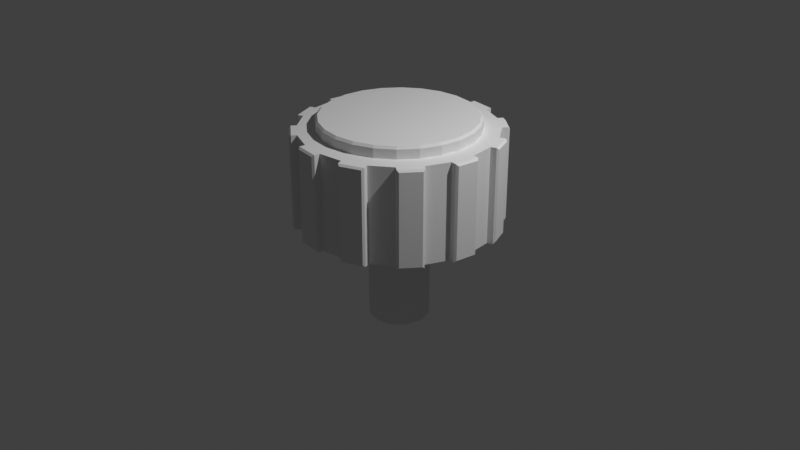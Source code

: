 # Source: 29-_.blend  (saved by Blender 3.1.7; exported with 4.5.12 LTS)
import bpy
from mathutils import Matrix  # noqa: F401  (used for matrix-valued properties, if any)

bpy.ops.wm.read_factory_settings(use_empty=True)
scene = bpy.context.scene
scene.name = 'Scene'

# ---- collections
col_collection = bpy.data.collections.new('Collection'); scene.collection.children.link(col_collection)

# ---- world
world_world = bpy.data.worlds.new('World'); scene.world = world_world
world_world.use_nodes = True; world_world.node_tree.nodes.clear()
_N = world_world.node_tree.nodes; _L = world_world.node_tree.links
n0 = _N.new('ShaderNodeOutputWorld'); n0.name = 'World Output'; n0.location = (300, 300)
n1 = _N.new('ShaderNodeBackground'); n1.name = 'Background'; n1.location = (10, 300)
n1.inputs[0].default_value = (0.05088, 0.05088, 0.05088, 1.0)
_L.new(n1.outputs[0], n0.inputs[0])
n0.is_active_output = True
world_world.color = (0.05088, 0.05088, 0.05088)
world_world.use_sun_shadow = False
world_world.sun_shadow_jitter_overblur = 0.0

# ---- cameras
cam_camera = bpy.data.cameras.new('Camera')
cam_camera.clip_end = 100.0
cam_camera.ortho_scale = 7.314

# ---- lights
light_light = bpy.data.lights.new('Light', 'POINT')
light_light.transmission_factor = 0.0
light_light.energy = 1000.0
light_light.shadow_soft_size = 0.1
light_light.shadow_maximum_resolution = 0.006
light_light.use_absolute_resolution = True

# ---- meshes
me_x = bpy.data.meshes.new('柱体')
me_x.from_pydata([(-8.328e-08, 0.3156, -0.00501), (-1.111e-08, 0.8213, 1.0), (0.08169, 0.3049, -0.00501), (0.2126, 0.7933, 1.0), (0.1578, 0.2734, -0.00501), (0.4107, 0.7113, 1.0), (0.2232, 0.2232, -0.00501), (0.5807, 0.5807, 1.0), (0.2734, 0.1578, -0.00501), (0.7113, 0.4107, 1.0), (0.3049, 0.08169, -0.00501), (0.7933, 0.2126, 1.0), (0.3156, -1.751e-08, -0.00501), (0.8213, -3.991e-08, 1.0), (0.3049, -0.08169, -0.00501), (0.7933, -0.2126, 1.0), (0.2734, -0.1578, -0.00501), (0.7113, -0.4107, 1.0), (0.2232, -0.2232, -0.00501), (0.5807, -0.5807, 1.0), (0.1578, -0.2734, -0.00501), (0.4107, -0.7113, 1.0), (0.08169, -0.3049, -0.00501), (0.2126, -0.7933, 1.0), (-1.1e-07, -0.3156, -0.00501), (-7.571e-08, -0.8213, 1.0), (-0.08169, -0.3049, -0.00501), (-0.2126, -0.7933, 1.0), (-0.1578, -0.2734, -0.00501), (-0.4107, -0.7113, 1.0), (-0.2232, -0.2232, -0.00501), (-0.5807, -0.5807, 1.0), (-0.2734, -0.1578, -0.00501), (-0.7113, -0.4107, 1.0), (-0.3049, -0.08169, -0.00501), (-0.7933, -0.2126, 1.0), (-0.3156, -5.228e-08, -0.00501), (-0.8213, -7.618e-09, 1.0), (-0.3049, 0.08169, -0.00501), (-0.7933, 0.2126, 1.0), (-0.2734, 0.1578, -0.00501), (-0.7113, 0.4107, 1.0), (-0.2232, 0.2232, -0.00501), (-0.5807, 0.5807, 1.0), (-0.1578, 0.2734, -0.00501), (-0.4107, 0.7113, 1.0), (-0.08169, 0.3049, -0.00501), (-0.2126, 0.7933, 1.0), (0.2588, 0.9659, 1.0), (0.0, 1.0, 1.0), (0.5, 0.866, 1.0), (0.7071, 0.7071, 1.0), (0.866, 0.5, 1.0), (0.9659, 0.2588, 1.0), (1.0, -4.371e-08, 1.0), (0.9659, -0.2588, 1.0), (0.866, -0.5, 1.0), (0.7071, -0.7071, 1.0), (0.5, -0.866, 1.0), (0.2588, -0.9659, 1.0), (-8.742e-08, -1.0, 1.0), (-0.2588, -0.9659, 1.0), (-0.5, -0.866, 1.0), (-0.7071, -0.7071, 1.0), (-0.866, -0.5, 1.0), (-0.9659, -0.2588, 1.0), (-1.0, 1.192e-08, 1.0), (-0.9659, 0.2588, 1.0), (-0.866, 0.5, 1.0), (-0.7071, 0.7071, 1.0), (-0.5, 0.866, 1.0), (-0.2588, 0.9659, 1.0), (0.2062, 0.7697, 1.12), (0.2126, 0.7933, 1.096), (-4.306e-09, 0.8213, 1.096), (-6.286e-09, 0.7969, 1.12), (0.3984, 0.6901, 1.12), (0.4107, 0.7113, 1.096), (0.5635, 0.5635, 1.12), (0.5807, 0.5807, 1.096), (0.6901, 0.3984, 1.12), (0.7113, 0.4107, 1.096), (0.7697, 0.2062, 1.12), (0.7933, 0.2126, 1.096), (0.7969, -3.795e-08, 1.12), (0.8213, -3.991e-08, 1.096), (0.7697, -0.2062, 1.12), (0.7933, -0.2126, 1.096), (0.6901, -0.3984, 1.12), (0.7113, -0.4107, 1.096), (0.5635, -0.5635, 1.12), (0.5807, -0.5807, 1.096), (0.3984, -0.6901, 1.12), (0.4107, -0.7113, 1.096), (0.2062, -0.7697, 1.12), (0.2126, -0.7933, 1.096), (-6.333e-08, -0.7969, 1.12), (-6.89e-08, -0.8213, 1.096), (-0.2062, -0.7697, 1.12), (-0.2126, -0.7933, 1.096), (-0.3984, -0.6901, 1.12), (-0.4107, -0.7113, 1.096), (-0.5635, -0.5635, 1.12), (-0.5807, -0.5807, 1.096), (-0.6901, -0.3984, 1.12), (-0.7113, -0.4107, 1.096), (-0.7697, -0.2062, 1.12), (-0.7933, -0.2126, 1.096), (-0.7969, -1.374e-08, 1.12), (-0.8213, -7.618e-09, 1.096), (-0.7697, 0.2062, 1.12), (-0.7933, 0.2126, 1.096), (-0.6901, 0.3984, 1.12), (-0.7113, 0.4107, 1.096), (-0.5635, 0.5635, 1.12), (-0.5807, 0.5807, 1.096), (-0.3984, 0.6901, 1.12), (-0.4107, 0.7113, 1.096), (-0.2062, 0.7697, 1.12), (-0.2126, 0.7933, 1.096), (-4.774e-08, 1.0, -0.00501), (0.2588, 0.9659, -0.00501), (0.5, 0.866, -0.00501), (0.7071, 0.7071, -0.00501), (0.866, 0.5, -0.00501), (0.9659, 0.2588, -0.00501), (1.0, -4.371e-08, -0.00501), (0.9659, -0.2588, -0.00501), (0.866, -0.5, -0.00501), (0.7071, -0.7071, -0.00501), (0.5, -0.866, -0.00501), (0.2588, -0.9659, -0.00501), (-1.352e-07, -1.0, -0.00501), (-0.2588, -0.9659, -0.00501), (-0.5, -0.866, -0.00501), (-0.7071, -0.7071, -0.00501), (-0.866, -0.5, -0.00501), (-0.9659, -0.2588, -0.00501), (-1.0, 1.192e-08, -0.00501), (-0.9659, 0.2588, -0.00501), (-0.866, 0.5, -0.00501), (-0.7071, 0.7071, -0.00501), (-0.5, 0.866, -0.00501), (-0.2588, 0.9659, -0.00501), (-5.283e-08, 0.9152, -0.00501), (0.2369, 0.884, -0.00501), (0.4576, 0.7926, -0.00501), (0.6472, 0.6472, -0.00501), (0.7926, 0.4576, -0.00501), (0.884, 0.2369, -0.00501), (0.9152, -4.18e-08, -0.00501), (0.884, -0.2369, -0.00501), (0.7926, -0.4576, -0.00501), (0.6472, -0.6472, -0.00501), (0.4576, -0.7926, -0.00501), (0.2369, -0.884, -0.00501), (-1.307e-07, -0.9152, -0.00501), (-0.2369, -0.884, -0.00501), (-0.4576, -0.7926, -0.00501), (-0.6472, -0.6472, -0.00501), (-0.7926, -0.4576, -0.00501), (-0.884, -0.2369, -0.00501), (-0.9152, 3.007e-09, -0.00501), (-0.884, 0.2369, -0.00501), (-0.7926, 0.4576, -0.00501), (-0.6472, 0.6472, -0.00501), (-0.4576, 0.7926, -0.00501), (-0.2369, 0.884, -0.00501), (-8.943e-08, 0.3741, -0.00501), (0.09682, 0.3614, -0.00501), (0.1871, 0.324, -0.00501), (0.2645, 0.2645, -0.00501), (0.324, 0.1871, -0.00501), (0.3614, 0.09682, -0.00501), (0.3741, -2.147e-08, -0.00501), (0.3614, -0.09682, -0.00501), (0.324, -0.1871, -0.00501), (0.2645, -0.2645, -0.00501), (0.1871, -0.324, -0.00501), (0.09682, -0.3614, -0.00501), (-9.817e-08, -0.3741, -0.00501), (-0.09682, -0.3614, -0.00501), (-0.1871, -0.324, -0.00501), (-0.2645, -0.2645, -0.00501), (-0.324, -0.1871, -0.00501), (-0.3614, -0.09682, -0.00501), (-0.3741, -5.799e-08, -0.00501), (-0.3614, 0.09682, -0.00501), (-0.324, 0.1871, -0.00501), (-0.2645, 0.2645, -0.00501), (-0.1871, 0.324, -0.00501), (-0.09682, 0.3614, -0.00501), (-7.986e-08, 0.2977, -1.073), (-8.442e-08, 0.3156, -1.055), (0.08169, 0.3049, -1.055), (0.07704, 0.2875, -1.073), (0.1578, 0.2734, -1.055), (0.1488, 0.2578, -1.073), (0.2232, 0.2232, -1.055), (0.2105, 0.2105, -1.073), (0.2734, 0.1578, -1.055), (0.2578, 0.1488, -1.073), (0.3049, 0.08169, -1.055), (0.2875, 0.07704, -1.073), (0.3156, -1.751e-08, -1.055), (0.2977, -1.467e-08, -1.073), (0.3049, -0.08169, -1.055), (0.2875, -0.07704, -1.073), (0.2734, -0.1578, -1.055), (0.2578, -0.1488, -1.073), (0.2232, -0.2232, -1.055), (0.2105, -0.2105, -1.073), (0.1578, -0.2734, -1.055), (0.1488, -0.2578, -1.073), (0.08169, -0.3049, -1.055), (0.07704, -0.2875, -1.073), (-1.112e-07, -0.3156, -1.055), (-1.187e-07, -0.2977, -1.073), (-0.08169, -0.3049, -1.055), (-0.07704, -0.2875, -1.073), (-0.1578, -0.2734, -1.055), (-0.1488, -0.2578, -1.073), (-0.2232, -0.2232, -1.055), (-0.2105, -0.2105, -1.073), (-0.2734, -0.1578, -1.055), (-0.2578, -0.1488, -1.073), (-0.3049, -0.08169, -1.055), (-0.2875, -0.07704, -1.073), (-0.3156, -5.228e-08, -1.055), (-0.2977, -4.866e-08, -1.073), (-0.3049, 0.08169, -1.055), (-0.2875, 0.07704, -1.073), (-0.2734, 0.1578, -1.055), (-0.2578, 0.1488, -1.073), (-0.2232, 0.2232, -1.055), (-0.2105, 0.2105, -1.073), (-0.1578, 0.2734, -1.055), (-0.1488, 0.2578, -1.073), (-0.08169, 0.3049, -1.055), (-0.07704, 0.2875, -1.073), (0.3079, -1.033, 0.01484), (0.2819, -1.022, -0.00501), (0.3079, -1.033, 0.9801), (0.2819, -1.022, 1.0), (0.5124, -0.9478, 0.9801), (0.5231, -0.9219, 1.0), (0.5124, -0.9478, 0.01484), (0.5231, -0.9219, -0.00501), (0.7829, -0.7402, 0.01484), (0.755, -0.7439, -0.00501), (0.7829, -0.7402, 0.9801), (0.755, -0.7439, 1.0), (0.9176, -0.5646, 0.9801), (0.914, -0.5368, 1.0), (0.9176, -0.5646, 0.01484), (0.914, -0.5368, -0.00501), (1.026, -0.2667, -0.00501), (1.048, -0.2496, 0.01484), (1.048, -0.2496, 0.9801), (1.026, -0.2667, 1.0), (1.077, -0.03016, 0.9801), (1.06, -0.007888, 1.0), (1.077, -0.03016, 0.01484), (1.06, -0.007888, -0.00501), (1.033, 0.3079, 0.01484), (1.022, 0.2819, -0.00501), (1.033, 0.3079, 0.9801), (1.022, 0.2819, 1.0), (0.9478, 0.5124, 0.9801), (0.9219, 0.5231, 1.0), (0.9478, 0.5124, 0.01484), (0.9219, 0.5231, -0.00501), (0.7439, 0.755, -0.00501), (0.7402, 0.7829, 0.01484), (0.7402, 0.7829, 0.9801), (0.7439, 0.755, 1.0), (0.5646, 0.9176, 0.9801), (0.5368, 0.914, 1.0), (0.5646, 0.9176, 0.01484), (0.5368, 0.914, -0.00501), (0.2496, 1.048, 0.01484), (0.2667, 1.026, -0.00501), (0.2496, 1.048, 0.9801), (0.2667, 1.026, 1.0), (0.03016, 1.077, 0.9801), (0.007888, 1.06, 1.0), (0.03016, 1.077, 0.01484), (0.007888, 1.06, -0.00501), (-0.03016, -1.077, 0.01484), (-0.007888, -1.06, -0.00501), (-0.007888, -1.06, 1.0), (-0.03016, -1.077, 0.9801), (-0.2667, -1.026, 1.0), (-0.2496, -1.048, 0.9801), (-0.2667, -1.026, -0.00501), (-0.2496, -1.048, 0.01484), (-0.5646, -0.9176, 0.01484), (-0.5368, -0.914, -0.00501), (-0.5368, -0.914, 1.0), (-0.5646, -0.9176, 0.9801), (-0.7439, -0.755, 1.0), (-0.7402, -0.7829, 0.9801), (-0.7439, -0.755, -0.00501), (-0.7402, -0.7829, 0.01484), (-0.9478, -0.5124, 0.01484), (-0.9219, -0.5231, -0.00501), (-0.9219, -0.5231, 1.0), (-0.9478, -0.5124, 0.9801), (-1.022, -0.2819, 1.0), (-1.033, -0.3079, 0.9801), (-1.022, -0.2819, -0.00501), (-1.033, -0.3079, 0.01484), (-1.077, 0.03016, 0.01484), (-1.06, 0.007888, -0.00501), (-1.06, 0.007888, 1.0), (-1.077, 0.03016, 0.9801), (-1.026, 0.2667, 1.0), (-1.048, 0.2496, 0.9801), (-1.026, 0.2667, -0.00501), (-1.048, 0.2496, 0.01484), (-0.9176, 0.5646, 0.01484), (-0.914, 0.5368, -0.00501), (-0.914, 0.5368, 1.0), (-0.9176, 0.5646, 0.9801), (-0.755, 0.7439, 1.0), (-0.7829, 0.7402, 0.9801), (-0.755, 0.7439, -0.00501), (-0.7829, 0.7402, 0.01484), (-0.5124, 0.9478, 0.01484), (-0.5231, 0.9219, -0.00501), (-0.5231, 0.9219, 1.0), (-0.5124, 0.9478, 0.9801), (-0.2819, 1.022, 1.0), (-0.3079, 1.033, 0.9801), (-0.2819, 1.022, -0.00501), (-0.3079, 1.033, 0.01484)], [], [(121, 48, 50, 122), (123, 51, 52, 124), (125, 53, 54, 126), (127, 55, 56, 128), (129, 57, 58, 130), (131, 59, 60, 132), (133, 61, 62, 134), (135, 63, 64, 136), (137, 65, 66, 138), (139, 67, 68, 140), (141, 69, 70, 142), (15, 13, 85, 87), (143, 71, 49, 120), (34, 36, 228, 226), (3, 5, 50, 48), (5, 7, 51, 50), (7, 9, 52, 51), (9, 11, 53, 52), (11, 13, 54, 53), (13, 15, 55, 54), (15, 17, 56, 55), (17, 19, 57, 56), (19, 21, 58, 57), (21, 23, 59, 58), (23, 25, 60, 59), (25, 27, 61, 60), (27, 29, 62, 61), (29, 31, 63, 62), (31, 33, 64, 63), (33, 35, 65, 64), (35, 37, 66, 65), (37, 39, 67, 66), (39, 41, 68, 67), (41, 43, 69, 68), (43, 45, 70, 69), (45, 47, 71, 70), (47, 1, 49, 71), (5, 3, 73, 77), (45, 43, 115, 117), (31, 29, 101, 103), (17, 15, 87, 89), (47, 45, 117, 119), (33, 31, 103, 105), (19, 17, 89, 91), (72, 75, 118, 116, 114, 112, 110, 108, 106, 104, 102, 100, 98, 96, 94, 92, 90, 88, 86, 84, 82, 80, 78, 76), (35, 33, 105, 107), (21, 19, 91, 93), (7, 5, 77, 79), (1, 47, 119, 74), (37, 35, 107, 109), (23, 21, 93, 95), (9, 7, 79, 81), (39, 37, 109, 111), (25, 23, 95, 97), (11, 9, 81, 83), (41, 39, 111, 113), (27, 25, 97, 99), (13, 11, 83, 85), (43, 41, 113, 115), (29, 27, 99, 101), (73, 74, 75, 72), (77, 73, 72, 76), (79, 77, 76, 78), (81, 79, 78, 80), (83, 81, 80, 82), (85, 83, 82, 84), (87, 85, 84, 86), (89, 87, 86, 88), (91, 89, 88, 90), (93, 91, 90, 92), (95, 93, 92, 94), (97, 95, 94, 96), (99, 97, 96, 98), (101, 99, 98, 100), (103, 101, 100, 102), (105, 103, 102, 104), (107, 105, 104, 106), (109, 107, 106, 108), (111, 109, 108, 110), (113, 111, 110, 112), (115, 113, 112, 114), (117, 115, 114, 116), (119, 117, 116, 118), (74, 119, 118, 75), (3, 1, 74, 73), (145, 144, 120, 121), (146, 145, 121, 122), (147, 146, 122, 123), (148, 147, 123, 124), (149, 148, 124, 125), (150, 149, 125, 126), (151, 150, 126, 127), (152, 151, 127, 128), (153, 152, 128, 129), (154, 153, 129, 130), (155, 154, 130, 131), (156, 155, 131, 132), (157, 156, 132, 133), (158, 157, 133, 134), (159, 158, 134, 135), (160, 159, 135, 136), (161, 160, 136, 137), (162, 161, 137, 138), (163, 162, 138, 139), (164, 163, 139, 140), (165, 164, 140, 141), (166, 165, 141, 142), (167, 166, 142, 143), (144, 167, 143, 120), (169, 168, 144, 145), (170, 169, 145, 146), (171, 170, 146, 147), (172, 171, 147, 148), (173, 172, 148, 149), (174, 173, 149, 150), (175, 174, 150, 151), (176, 175, 151, 152), (177, 176, 152, 153), (178, 177, 153, 154), (179, 178, 154, 155), (180, 179, 155, 156), (181, 180, 156, 157), (182, 181, 157, 158), (183, 182, 158, 159), (184, 183, 159, 160), (185, 184, 160, 161), (186, 185, 161, 162), (187, 186, 162, 163), (188, 187, 163, 164), (189, 188, 164, 165), (190, 189, 165, 166), (191, 190, 166, 167), (168, 191, 167, 144), (2, 0, 168, 169), (4, 2, 169, 170), (6, 4, 170, 171), (8, 6, 171, 172), (10, 8, 172, 173), (12, 10, 173, 174), (14, 12, 174, 175), (16, 14, 175, 176), (18, 16, 176, 177), (20, 18, 177, 178), (22, 20, 178, 179), (24, 22, 179, 180), (26, 24, 180, 181), (28, 26, 181, 182), (30, 28, 182, 183), (32, 30, 183, 184), (34, 32, 184, 185), (36, 34, 185, 186), (38, 36, 186, 187), (40, 38, 187, 188), (42, 40, 188, 189), (44, 42, 189, 190), (46, 44, 190, 191), (0, 46, 191, 168), (46, 0, 193, 238), (20, 22, 214, 212), (6, 8, 200, 198), (36, 38, 230, 228), (22, 24, 216, 214), (8, 10, 202, 200), (38, 40, 232, 230), (24, 26, 218, 216), (10, 12, 204, 202), (40, 42, 234, 232), (26, 28, 220, 218), (12, 14, 206, 204), (42, 44, 236, 234), (28, 30, 222, 220), (14, 16, 208, 206), (44, 46, 238, 236), (30, 32, 224, 222), (16, 18, 210, 208), (48, 283, 285, 49), (192, 195, 197, 199, 201, 203, 205, 207, 209, 211, 213, 215, 217, 219, 221, 223, 225, 227, 229, 231, 233, 235, 237, 239), (32, 34, 226, 224), (18, 20, 212, 210), (2, 4, 196, 194), (4, 6, 198, 196), (193, 194, 195, 192), (194, 196, 197, 195), (196, 198, 199, 197), (198, 200, 201, 199), (200, 202, 203, 201), (202, 204, 205, 203), (204, 206, 207, 205), (206, 208, 209, 207), (208, 210, 211, 209), (210, 212, 213, 211), (212, 214, 215, 213), (214, 216, 217, 215), (216, 218, 219, 217), (218, 220, 221, 219), (220, 222, 223, 221), (222, 224, 225, 223), (224, 226, 227, 225), (226, 228, 229, 227), (228, 230, 231, 229), (230, 232, 233, 231), (232, 234, 235, 233), (234, 236, 237, 235), (236, 238, 239, 237), (238, 193, 192, 239), (0, 2, 194, 193), (60, 290, 289, 132), (49, 285, 287, 120), (120, 287, 281, 121), (286, 284, 282, 280), (122, 279, 272, 123), (121, 281, 283, 48), (50, 277, 279, 122), (278, 276, 274, 273), (51, 275, 277, 50), (53, 267, 269, 52), (123, 272, 275, 51), (52, 269, 271, 124), (124, 271, 265, 125), (270, 268, 266, 264), (126, 263, 256, 127), (125, 265, 267, 53), (54, 261, 263, 126), (262, 260, 258, 257), (55, 259, 261, 54), (57, 251, 253, 56), (127, 256, 259, 55), (56, 253, 255, 128), (128, 255, 249, 129), (254, 252, 250, 248), (59, 243, 245, 58), (129, 249, 251, 57), (58, 245, 247, 130), (246, 244, 242, 240), (131, 241, 243, 59), (132, 289, 294, 133), (288, 291, 293, 295), (133, 294, 292, 61), (62, 298, 297, 134), (61, 292, 290, 60), (134, 297, 302, 135), (296, 299, 301, 303), (135, 302, 300, 63), (64, 306, 305, 136), (63, 300, 298, 62), (136, 305, 310, 137), (304, 307, 309, 311), (137, 310, 308, 65), (66, 314, 313, 138), (65, 308, 306, 64), (138, 313, 318, 139), (312, 315, 317, 319), (139, 318, 316, 67), (68, 322, 321, 140), (67, 316, 314, 66), (140, 321, 326, 141), (320, 323, 325, 327), (141, 326, 324, 69), (70, 330, 329, 142), (69, 324, 322, 68), (142, 329, 334, 143), (328, 331, 333, 335), (143, 334, 332, 71), (1, 3, 48, 49), (71, 332, 330, 70), (240, 242, 243, 241), (244, 246, 247, 245), (248, 250, 251, 249), (252, 254, 255, 253), (257, 258, 259, 256), (260, 262, 263, 261), (264, 266, 267, 265), (268, 270, 271, 269), (273, 274, 275, 272), (276, 278, 279, 277), (280, 282, 283, 281), (278, 273, 272, 279), (258, 260, 261, 259), (262, 257, 256, 263), (242, 244, 245, 243), (274, 276, 277, 275), (254, 248, 249, 255), (270, 264, 265, 271), (250, 252, 253, 251), (286, 280, 281, 287), (266, 268, 269, 267), (282, 284, 285, 283), (284, 286, 287, 285), (246, 240, 241, 247), (291, 288, 289, 290), (293, 291, 290, 292), (295, 293, 292, 294), (288, 295, 294, 289), (299, 296, 297, 298), (301, 299, 298, 300), (303, 301, 300, 302), (296, 303, 302, 297), (307, 304, 305, 306), (309, 307, 306, 308), (311, 309, 308, 310), (304, 311, 310, 305), (315, 312, 313, 314), (317, 315, 314, 316), (319, 317, 316, 318), (312, 319, 318, 313), (323, 320, 321, 322), (325, 323, 322, 324), (327, 325, 324, 326), (320, 327, 326, 321), (331, 328, 329, 330), (333, 331, 330, 332), (335, 333, 332, 334), (328, 335, 334, 329), (130, 247, 241, 131)])
_uv = me_x.uv_layers.new(name='UV 贴图')
_uv.uv.foreach_set('vector', [0.9583, 0.5, 0.9583, 1.0, 0.9167, 1.0, 0.9167, 0.5, 0.875, 0.5, 0.875, 1.0, 0.8333, 1.0, 0.8333, 0.5, 0.7917, 0.5, 0.7917, 1.0, 0.75, 1.0, 0.75, 0.5, 0.7083, 0.5, 0.7083, 1.0, 0.6667, 1.0, 0.6667, 0.5, 0.625, 0.5, 0.625, 1.0, 0.5833, 1.0, 0.5833, 0.5, 0.5417, 0.5, 0.5417, 1.0, 0.5, 1.0, 0.5, 0.5, 0.4583, 0.5, 0.4583, 1.0, 0.4167, 1.0, 0.4167, 0.5, 0.375, 0.5, 0.375, 1.0, 0.3333, 1.0, 0.3333, 0.5, 0.2917, 0.5, 0.2917, 1.0, 0.25, 1.0, 0.25, 0.5, 0.2083, 0.5, 0.2083, 1.0, 0.1667, 1.0, 0.1667, 0.5, 0.125, 0.5, 0.125, 1.0, 0.08333, 1.0, 0.08333, 0.5, 0.4404, 0.199, 0.4471, 0.25, 0.4471, 0.25, 0.4404, 0.199, 0.04167, 0.5, 0.04167, 1.0, -1.863e-07, 1.0, -1.863e-07, 0.5, 0.6768, 0.2304, 0.6742, 0.25, 0.6742, 0.25, 0.6768, 0.2304, 0.301, 0.4404, 0.3486, 0.4207, 0.37, 0.4578, 0.3121, 0.4818, 0.3486, 0.4207, 0.3894, 0.3894, 0.4197, 0.4197, 0.37, 0.4578, 0.3894, 0.3894, 0.4207, 0.3486, 0.4578, 0.37, 0.4197, 0.4197, 0.4207, 0.3486, 0.4404, 0.301, 0.4818, 0.3121, 0.4578, 0.37, 0.4404, 0.301, 0.4471, 0.25, 0.49, 0.25, 0.4818, 0.3121, 0.4471, 0.25, 0.4404, 0.199, 0.4818, 0.1879, 0.49, 0.25, 0.4404, 0.199, 0.4207, 0.1514, 0.4578, 0.13, 0.4818, 0.1879, 0.4207, 0.1514, 0.3894, 0.1106, 0.4197, 0.08029, 0.4578, 0.13, 0.3894, 0.1106, 0.3486, 0.0793, 0.37, 0.04215, 0.4197, 0.08029, 0.3486, 0.0793, 0.301, 0.0596, 0.3121, 0.01818, 0.37, 0.04215, 0.301, 0.0596, 0.25, 0.05289, 0.25, 0.01, 0.3121, 0.01818, 0.25, 0.05289, 0.199, 0.0596, 0.1879, 0.01818, 0.25, 0.01, 0.199, 0.0596, 0.1514, 0.0793, 0.13, 0.04215, 0.1879, 0.01818, 0.1514, 0.0793, 0.1106, 0.1106, 0.08029, 0.08029, 0.13, 0.04215, 0.1106, 0.1106, 0.0793, 0.1514, 0.04215, 0.13, 0.08029, 0.08029, 0.0793, 0.1514, 0.0596, 0.199, 0.01818, 0.1879, 0.04215, 0.13, 0.0596, 0.199, 0.05289, 0.25, 0.01, 0.25, 0.01818, 0.1879, 0.05289, 0.25, 0.0596, 0.301, 0.01818, 0.3121, 0.01, 0.25, 0.0596, 0.301, 0.0793, 0.3486, 0.04215, 0.37, 0.01818, 0.3121, 0.0793, 0.3486, 0.1106, 0.3894, 0.08029, 0.4197, 0.04215, 0.37, 0.1106, 0.3894, 0.1514, 0.4207, 0.13, 0.4578, 0.08029, 0.4197, 0.1514, 0.4207, 0.199, 0.4404, 0.1879, 0.4818, 0.13, 0.4578, 0.199, 0.4404, 0.25, 0.4471, 0.25, 0.49, 0.1879, 0.4818, 0.3486, 0.4207, 0.301, 0.4404, 0.301, 0.4404, 0.3486, 0.4207, 0.1514, 0.4207, 0.1106, 0.3894, 0.1106, 0.3894, 0.1514, 0.4207, 0.1106, 0.1106, 0.1514, 0.0793, 0.1514, 0.0793, 0.1106, 0.1106, 0.4207, 0.1514, 0.4404, 0.199, 0.4404, 0.199, 0.4207, 0.1514, 0.199, 0.4404, 0.1514, 0.4207, 0.1514, 0.4207, 0.199, 0.4404, 0.0793, 0.1514, 0.1106, 0.1106, 0.1106, 0.1106, 0.0793, 0.1514, 0.3894, 0.1106, 0.4207, 0.1514, 0.4207, 0.1514, 0.3894, 0.1106, 0.2995, 0.4347, 0.25, 0.4412, 0.2005, 0.4347, 0.1544, 0.4156, 0.1148, 0.3852, 0.08438, 0.3456, 0.06527, 0.2995, 0.05876, 0.25, 0.06527, 0.2005, 0.08438, 0.1544, 0.1148, 0.1148, 0.1544, 0.08438, 0.2005, 0.06527, 0.25, 0.05876, 0.2995, 0.06527, 0.3456, 0.08438, 0.3852, 0.1148, 0.4156, 0.1544, 0.4347, 0.2005, 0.4412, 0.25, 0.4347, 0.2995, 0.4156, 0.3456, 0.3852, 0.3852, 0.3456, 0.4156, 0.0596, 0.199, 0.0793, 0.1514, 0.0793, 0.1514, 0.0596, 0.199, 0.3486, 0.0793, 0.3894, 0.1106, 0.3894, 0.1106, 0.3486, 0.0793, 0.3894, 0.3894, 0.3486, 0.4207, 0.3486, 0.4207, 0.3894, 0.3894, 0.25, 0.4471, 0.199, 0.4404, 0.199, 0.4404, 0.25, 0.4471, 0.05289, 0.25, 0.0596, 0.199, 0.0596, 0.199, 0.05289, 0.25, 0.301, 0.0596, 0.3486, 0.0793, 0.3486, 0.0793, 0.301, 0.0596, 0.4207, 0.3486, 0.3894, 0.3894, 0.3894, 0.3894, 0.4207, 0.3486, 0.0596, 0.301, 0.05289, 0.25, 0.05289, 0.25, 0.0596, 0.301, 0.25, 0.05289, 0.301, 0.0596, 0.301, 0.0596, 0.25, 0.05289, 0.4404, 0.301, 0.4207, 0.3486, 0.4207, 0.3486, 0.4404, 0.301, 0.0793, 0.3486, 0.0596, 0.301, 0.0596, 0.301, 0.0793, 0.3486, 0.199, 0.0596, 0.25, 0.05289, 0.25, 0.05289, 0.199, 0.0596, 0.4471, 0.25, 0.4404, 0.301, 0.4404, 0.301, 0.4471, 0.25, 0.1106, 0.3894, 0.0793, 0.3486, 0.0793, 0.3486, 0.1106, 0.3894, 0.1514, 0.0793, 0.199, 0.0596, 0.199, 0.0596, 0.1514, 0.0793, 0.301, 0.4404, 0.25, 0.4471, 0.25, 0.4412, 0.2995, 0.4347, 0.3486, 0.4207, 0.301, 0.4404, 0.2995, 0.4347, 0.3456, 0.4156, 0.3894, 0.3894, 0.3486, 0.4207, 0.3456, 0.4156, 0.3852, 0.3852, 0.4207, 0.3486, 0.3894, 0.3894, 0.3852, 0.3852, 0.4156, 0.3456, 0.4404, 0.301, 0.4207, 0.3486, 0.4156, 0.3456, 0.4347, 0.2995, 0.4471, 0.25, 0.4404, 0.301, 0.4347, 0.2995, 0.4412, 0.25, 0.4404, 0.199, 0.4471, 0.25, 0.4412, 0.25, 0.4347, 0.2005, 0.4207, 0.1514, 0.4404, 0.199, 0.4347, 0.2005, 0.4156, 0.1544, 0.3894, 0.1106, 0.4207, 0.1514, 0.4156, 0.1544, 0.3852, 0.1148, 0.3486, 0.0793, 0.3894, 0.1106, 0.3852, 0.1148, 0.3456, 0.08438, 0.301, 0.0596, 0.3486, 0.0793, 0.3456, 0.08438, 0.2995, 0.06527, 0.25, 0.05289, 0.301, 0.0596, 0.2995, 0.06527, 0.25, 0.05876, 0.199, 0.0596, 0.25, 0.05289, 0.25, 0.05876, 0.2005, 0.06527, 0.1514, 0.0793, 0.199, 0.0596, 0.2005, 0.06527, 0.1544, 0.08438, 0.1106, 0.1106, 0.1514, 0.0793, 0.1544, 0.08438, 0.1148, 0.1148, 0.0793, 0.1514, 0.1106, 0.1106, 0.1148, 0.1148, 0.08438, 0.1544, 0.0596, 0.199, 0.0793, 0.1514, 0.08438, 0.1544, 0.06527, 0.2005, 0.05289, 0.25, 0.0596, 0.199, 0.06527, 0.2005, 0.05876, 0.25, 0.0596, 0.301, 0.05289, 0.25, 0.05876, 0.25, 0.06527, 0.2995, 0.0793, 0.3486, 0.0596, 0.301, 0.06527, 0.2995, 0.08438, 0.3456, 0.1106, 0.3894, 0.0793, 0.3486, 0.08438, 0.3456, 0.1148, 0.3852, 0.1514, 0.4207, 0.1106, 0.3894, 0.1148, 0.3852, 0.1544, 0.4156, 0.199, 0.4404, 0.1514, 0.4207, 0.1544, 0.4156, 0.2005, 0.4347, 0.25, 0.4471, 0.199, 0.4404, 0.2005, 0.4347, 0.25, 0.4412, 0.301, 0.4404, 0.25, 0.4471, 0.25, 0.4471, 0.301, 0.4404, 0.8069, 0.4622, 0.75, 0.4697, 0.75, 0.49, 0.8121, 0.4818, 0.8598, 0.4402, 0.8069, 0.4622, 0.8121, 0.4818, 0.87, 0.4578, 0.9053, 0.4053, 0.8598, 0.4402, 0.87, 0.4578, 0.9197, 0.4197, 0.9402, 0.3598, 0.9053, 0.4053, 0.9197, 0.4197, 0.9578, 0.37, 0.9622, 0.3069, 0.9402, 0.3598, 0.9578, 0.37, 0.9818, 0.3121, 0.9697, 0.25, 0.9622, 0.3069, 0.9818, 0.3121, 0.99, 0.25, 0.9622, 0.1931, 0.9697, 0.25, 0.99, 0.25, 0.9818, 0.1879, 0.9402, 0.1402, 0.9622, 0.1931, 0.9818, 0.1879, 0.9578, 0.13, 0.9053, 0.09468, 0.9402, 0.1402, 0.9578, 0.13, 0.9197, 0.08029, 0.8598, 0.05977, 0.9053, 0.09468, 0.9197, 0.08029, 0.87, 0.04215, 0.8069, 0.03783, 0.8598, 0.05977, 0.87, 0.04215, 0.8121, 0.01818, 0.75, 0.03034, 0.8069, 0.03783, 0.8121, 0.01818, 0.75, 0.01, 0.6931, 0.03783, 0.75, 0.03034, 0.75, 0.01, 0.6879, 0.01818, 0.6402, 0.05977, 0.6931, 0.03783, 0.6879, 0.01818, 0.63, 0.04215, 0.5947, 0.09468, 0.6402, 0.05977, 0.63, 0.04215, 0.5803, 0.08029, 0.5598, 0.1402, 0.5947, 0.09468, 0.5803, 0.08029, 0.5422, 0.13, 0.5378, 0.1931, 0.5598, 0.1402, 0.5422, 0.13, 0.5182, 0.1879, 0.5303, 0.25, 0.5378, 0.1931, 0.5182, 0.1879, 0.51, 0.25, 0.5378, 0.3069, 0.5303, 0.25, 0.51, 0.25, 0.5182, 0.3121, 0.5598, 0.3598, 0.5378, 0.3069, 0.5182, 0.3121, 0.5422, 0.37, 0.5947, 0.4053, 0.5598, 0.3598, 0.5422, 0.37, 0.5803, 0.4197, 0.6402, 0.4402, 0.5947, 0.4053, 0.5803, 0.4197, 0.63, 0.4578, 0.6931, 0.4622, 0.6402, 0.4402, 0.63, 0.4578, 0.6879, 0.4818, 0.75, 0.4697, 0.6931, 0.4622, 0.6879, 0.4818, 0.75, 0.49, 0.7732, 0.3367, 0.75, 0.3398, 0.75, 0.4697, 0.8069, 0.4622, 0.7949, 0.3278, 0.7732, 0.3367, 0.8069, 0.4622, 0.8598, 0.4402, 0.8135, 0.3135, 0.7949, 0.3278, 0.8598, 0.4402, 0.9053, 0.4053, 0.8278, 0.2949, 0.8135, 0.3135, 0.9053, 0.4053, 0.9402, 0.3598, 0.8367, 0.2732, 0.8278, 0.2949, 0.9402, 0.3598, 0.9622, 0.3069, 0.8398, 0.25, 0.8367, 0.2732, 0.9622, 0.3069, 0.9697, 0.25, 0.8367, 0.2268, 0.8398, 0.25, 0.9697, 0.25, 0.9622, 0.1931, 0.8278, 0.2051, 0.8367, 0.2268, 0.9622, 0.1931, 0.9402, 0.1402, 0.8135, 0.1865, 0.8278, 0.2051, 0.9402, 0.1402, 0.9053, 0.09468, 0.7949, 0.1722, 0.8135, 0.1865, 0.9053, 0.09468, 0.8598, 0.05977, 0.7732, 0.1633, 0.7949, 0.1722, 0.8598, 0.05977, 0.8069, 0.03783, 0.75, 0.1602, 0.7732, 0.1633, 0.8069, 0.03783, 0.75, 0.03034, 0.7268, 0.1633, 0.75, 0.1602, 0.75, 0.03034, 0.6931, 0.03783, 0.7051, 0.1722, 0.7268, 0.1633, 0.6931, 0.03783, 0.6402, 0.05977, 0.6865, 0.1865, 0.7051, 0.1722, 0.6402, 0.05977, 0.5947, 0.09468, 0.6722, 0.2051, 0.6865, 0.1865, 0.5947, 0.09468, 0.5598, 0.1402, 0.6633, 0.2268, 0.6722, 0.2051, 0.5598, 0.1402, 0.5378, 0.1931, 0.6602, 0.25, 0.6633, 0.2268, 0.5378, 0.1931, 0.5303, 0.25, 0.6633, 0.2732, 0.6602, 0.25, 0.5303, 0.25, 0.5378, 0.3069, 0.6722, 0.2949, 0.6633, 0.2732, 0.5378, 0.3069, 0.5598, 0.3598, 0.6865, 0.3135, 0.6722, 0.2949, 0.5598, 0.3598, 0.5947, 0.4053, 0.7051, 0.3278, 0.6865, 0.3135, 0.5947, 0.4053, 0.6402, 0.4402, 0.7268, 0.3367, 0.7051, 0.3278, 0.6402, 0.4402, 0.6931, 0.4622, 0.75, 0.3398, 0.7268, 0.3367, 0.6931, 0.4622, 0.75, 0.4697, 0.7696, 0.3232, 0.75, 0.3258, 0.75, 0.3398, 0.7732, 0.3367, 0.7879, 0.3156, 0.7696, 0.3232, 0.7732, 0.3367, 0.7949, 0.3278, 0.8036, 0.3036, 0.7879, 0.3156, 0.7949, 0.3278, 0.8135, 0.3135, 0.8156, 0.2879, 0.8036, 0.3036, 0.8135, 0.3135, 0.8278, 0.2949, 0.8232, 0.2696, 0.8156, 0.2879, 0.8278, 0.2949, 0.8367, 0.2732, 0.8258, 0.25, 0.8232, 0.2696, 0.8367, 0.2732, 0.8398, 0.25, 0.8232, 0.2304, 0.8258, 0.25, 0.8398, 0.25, 0.8367, 0.2268, 0.8156, 0.2121, 0.8232, 0.2304, 0.8367, 0.2268, 0.8278, 0.2051, 0.8036, 0.1964, 0.8156, 0.2121, 0.8278, 0.2051, 0.8135, 0.1865, 0.7879, 0.1844, 0.8036, 0.1964, 0.8135, 0.1865, 0.7949, 0.1722, 0.7696, 0.1768, 0.7879, 0.1844, 0.7949, 0.1722, 0.7732, 0.1633, 0.75, 0.1742, 0.7696, 0.1768, 0.7732, 0.1633, 0.75, 0.1602, 0.7304, 0.1768, 0.75, 0.1742, 0.75, 0.1602, 0.7268, 0.1633, 0.7121, 0.1844, 0.7304, 0.1768, 0.7268, 0.1633, 0.7051, 0.1722, 0.6964, 0.1964, 0.7121, 0.1844, 0.7051, 0.1722, 0.6865, 0.1865, 0.6844, 0.2121, 0.6964, 0.1964, 0.6865, 0.1865, 0.6722, 0.2051, 0.6768, 0.2304, 0.6844, 0.2121, 0.6722, 0.2051, 0.6633, 0.2268, 0.6742, 0.25, 0.6768, 0.2304, 0.6633, 0.2268, 0.6602, 0.25, 0.6768, 0.2696, 0.6742, 0.25, 0.6602, 0.25, 0.6633, 0.2732, 0.6844, 0.2879, 0.6768, 0.2696, 0.6633, 0.2732, 0.6722, 0.2949, 0.6964, 0.3036, 0.6844, 0.2879, 0.6722, 0.2949, 0.6865, 0.3135, 0.7121, 0.3156, 0.6964, 0.3036, 0.6865, 0.3135, 0.7051, 0.3278, 0.7304, 0.3232, 0.7121, 0.3156, 0.7051, 0.3278, 0.7268, 0.3367, 0.75, 0.3258, 0.7304, 0.3232, 0.7268, 0.3367, 0.75, 0.3398, 0.7304, 0.3232, 0.75, 0.3258, 0.75, 0.3258, 0.7304, 0.3232, 0.7879, 0.1844, 0.7696, 0.1768, 0.7696, 0.1768, 0.7879, 0.1844, 0.8036, 0.3036, 0.8156, 0.2879, 0.8156, 0.2879, 0.8036, 0.3036, 0.6742, 0.25, 0.6768, 0.2696, 0.6768, 0.2696, 0.6742, 0.25, 0.7696, 0.1768, 0.75, 0.1742, 0.75, 0.1742, 0.7696, 0.1768, 0.8156, 0.2879, 0.8232, 0.2696, 0.8232, 0.2696, 0.8156, 0.2879, 0.6768, 0.2696, 0.6844, 0.2879, 0.6844, 0.2879, 0.6768, 0.2696, 0.75, 0.1742, 0.7304, 0.1768, 0.7304, 0.1768, 0.75, 0.1742, 0.8232, 0.2696, 0.8258, 0.25, 0.8258, 0.25, 0.8232, 0.2696, 0.6844, 0.2879, 0.6964, 0.3036, 0.6964, 0.3036, 0.6844, 0.2879, 0.7304, 0.1768, 0.7121, 0.1844, 0.7121, 0.1844, 0.7304, 0.1768, 0.8258, 0.25, 0.8232, 0.2304, 0.8232, 0.2304, 0.8258, 0.25, 0.6964, 0.3036, 0.7121, 0.3156, 0.7121, 0.3156, 0.6964, 0.3036, 0.7121, 0.1844, 0.6964, 0.1964, 0.6964, 0.1964, 0.7121, 0.1844, 0.8232, 0.2304, 0.8156, 0.2121, 0.8156, 0.2121, 0.8232, 0.2304, 0.7121, 0.3156, 0.7304, 0.3232, 0.7304, 0.3232, 0.7121, 0.3156, 0.6964, 0.1964, 0.6844, 0.2121, 0.6844, 0.2121, 0.6964, 0.1964, 0.8156, 0.2121, 0.8036, 0.1964, 0.8036, 0.1964, 0.8156, 0.2121, 0.9583, 1.0, 0.9583, 1.0, 1.0, 1.0, 1.0, 1.0, 0.75, 0.3214, 0.7685, 0.319, 0.7857, 0.3119, 0.8005, 0.3005, 0.8119, 0.2857, 0.819, 0.2685, 0.8214, 0.25, 0.819, 0.2315, 0.8119, 0.2143, 0.8005, 0.1995, 0.7857, 0.1881, 0.7685, 0.181, 0.75, 0.1786, 0.7315, 0.181, 0.7143, 0.1881, 0.6995, 0.1995, 0.6881, 0.2143, 0.681, 0.2315, 0.6786, 0.25, 0.681, 0.2685, 0.6881, 0.2857, 0.6995, 0.3005, 0.7143, 0.3119, 0.7315, 0.319, 0.6844, 0.2121, 0.6768, 0.2304, 0.6768, 0.2304, 0.6844, 0.2121, 0.8036, 0.1964, 0.7879, 0.1844, 0.7879, 0.1844, 0.8036, 0.1964, 0.7696, 0.3232, 0.7879, 0.3156, 0.7879, 0.3156, 0.7696, 0.3232, 0.7879, 0.3156, 0.8036, 0.3036, 0.8036, 0.3036, 0.7879, 0.3156, 0.75, 0.3258, 0.7696, 0.3232, 0.7685, 0.319, 0.75, 0.3214, 0.7696, 0.3232, 0.7879, 0.3156, 0.7857, 0.3119, 0.7685, 0.319, 0.7879, 0.3156, 0.8036, 0.3036, 0.8005, 0.3005, 0.7857, 0.3119, 0.8036, 0.3036, 0.8156, 0.2879, 0.8119, 0.2857, 0.8005, 0.3005, 0.8156, 0.2879, 0.8232, 0.2696, 0.819, 0.2685, 0.8119, 0.2857, 0.8232, 0.2696, 0.8258, 0.25, 0.8214, 0.25, 0.819, 0.2685, 0.8258, 0.25, 0.8232, 0.2304, 0.819, 0.2315, 0.8214, 0.25, 0.8232, 0.2304, 0.8156, 0.2121, 0.8119, 0.2143, 0.819, 0.2315, 0.8156, 0.2121, 0.8036, 0.1964, 0.8005, 0.1995, 0.8119, 0.2143, 0.8036, 0.1964, 0.7879, 0.1844, 0.7857, 0.1881, 0.8005, 0.1995, 0.7879, 0.1844, 0.7696, 0.1768, 0.7685, 0.181, 0.7857, 0.1881, 0.7696, 0.1768, 0.75, 0.1742, 0.75, 0.1786, 0.7685, 0.181, 0.75, 0.1742, 0.7304, 0.1768, 0.7315, 0.181, 0.75, 0.1786, 0.7304, 0.1768, 0.7121, 0.1844, 0.7143, 0.1881, 0.7315, 0.181, 0.7121, 0.1844, 0.6964, 0.1964, 0.6995, 0.1995, 0.7143, 0.1881, 0.6964, 0.1964, 0.6844, 0.2121, 0.6881, 0.2143, 0.6995, 0.1995, 0.6844, 0.2121, 0.6768, 0.2304, 0.681, 0.2315, 0.6881, 0.2143, 0.6768, 0.2304, 0.6742, 0.25, 0.6786, 0.25, 0.681, 0.2315, 0.6742, 0.25, 0.6768, 0.2696, 0.681, 0.2685, 0.6786, 0.25, 0.6768, 0.2696, 0.6844, 0.2879, 0.6881, 0.2857, 0.681, 0.2685, 0.6844, 0.2879, 0.6964, 0.3036, 0.6995, 0.3005, 0.6881, 0.2857, 0.6964, 0.3036, 0.7121, 0.3156, 0.7143, 0.3119, 0.6995, 0.3005, 0.7121, 0.3156, 0.7304, 0.3232, 0.7315, 0.319, 0.7143, 0.3119, 0.7304, 0.3232, 0.75, 0.3258, 0.75, 0.3214, 0.7315, 0.319, 0.75, 0.3258, 0.7696, 0.3232, 0.7696, 0.3232, 0.75, 0.3258, 0.5, 1.0, 0.5, 1.0, 0.5, 0.5, 0.5, 0.5, 1.0, 1.0, 1.0, 1.0, 1.0, 0.5, 1.0, 0.5, 1.0, 0.5, 1.0, 0.5, 0.9583, 0.5, 0.9583, 0.5, 0.9968, 0.5099, 0.9968, 0.9901, 0.9615, 0.9901, 0.9615, 0.5099, 0.9167, 0.5, 0.9167, 0.5, 0.875, 0.5, 0.875, 0.5, 0.9583, 0.5, 0.9583, 0.5, 0.9583, 1.0, 0.9583, 1.0, 0.9167, 1.0, 0.9167, 1.0, 0.9167, 0.5, 0.9167, 0.5, 0.9135, 0.5099, 0.9135, 0.9901, 0.8782, 0.9901, 0.8782, 0.5099, 0.875, 1.0, 0.875, 1.0, 0.9167, 1.0, 0.9167, 1.0, 0.7917, 1.0, 0.7917, 1.0, 0.8333, 1.0, 0.8333, 1.0, 0.875, 0.5, 0.875, 0.5, 0.875, 1.0, 0.875, 1.0, 0.8333, 1.0, 0.8333, 1.0, 0.8333, 0.5, 0.8333, 0.5, 0.8333, 0.5, 0.8333, 0.5, 0.7917, 0.5, 0.7917, 0.5, 0.8302, 0.5099, 0.8302, 0.9901, 0.7948, 0.9901, 0.7948, 0.5099, 0.75, 0.5, 0.75, 0.5, 0.7083, 0.5, 0.7083, 0.5, 0.7917, 0.5, 0.7917, 0.5, 0.7917, 1.0, 0.7917, 1.0, 0.75, 1.0, 0.75, 1.0, 0.75, 0.5, 0.75, 0.5, 0.7468, 0.5099, 0.7468, 0.9901, 0.7115, 0.9901, 0.7115, 0.5099, 0.7083, 1.0, 0.7083, 1.0, 0.75, 1.0, 0.75, 1.0, 0.625, 1.0, 0.625, 1.0, 0.6667, 1.0, 0.6667, 1.0, 0.7083, 0.5, 0.7083, 0.5, 0.7083, 1.0, 0.7083, 1.0, 0.6667, 1.0, 0.6667, 1.0, 0.6667, 0.5, 0.6667, 0.5, 0.6667, 0.5, 0.6667, 0.5, 0.625, 0.5, 0.625, 0.5, 0.6635, 0.5099, 0.6635, 0.9901, 0.6282, 0.9901, 0.6282, 0.5099, 0.5417, 1.0, 0.5417, 1.0, 0.5833, 1.0, 0.5833, 1.0, 0.625, 0.5, 0.625, 0.5, 0.625, 1.0, 0.625, 1.0, 0.5833, 1.0, 0.5833, 1.0, 0.5833, 0.5, 0.5833, 0.5, 0.5802, 0.5099, 0.5802, 0.9901, 0.5448, 0.9901, 0.5448, 0.5099, 0.5417, 0.5, 0.5417, 0.5, 0.5417, 1.0, 0.5417, 1.0, 0.5, 0.5, 0.5, 0.5, 0.4583, 0.5, 0.4583, 0.5, 0.4968, 0.5099, 0.4968, 0.9901, 0.4615, 0.9901, 0.4615, 0.5099, 0.4583, 0.5, 0.4583, 0.5, 0.4583, 1.0, 0.4583, 1.0, 0.4167, 1.0, 0.4167, 1.0, 0.4167, 0.5, 0.4167, 0.5, 0.4583, 1.0, 0.4583, 1.0, 0.5, 1.0, 0.5, 1.0, 0.4167, 0.5, 0.4167, 0.5, 0.375, 0.5, 0.375, 0.5, 0.4135, 0.5099, 0.4135, 0.9901, 0.3782, 0.9901, 0.3782, 0.5099, 0.375, 0.5, 0.375, 0.5, 0.375, 1.0, 0.375, 1.0, 0.3333, 1.0, 0.3333, 1.0, 0.3333, 0.5, 0.3333, 0.5, 0.375, 1.0, 0.375, 1.0, 0.4167, 1.0, 0.4167, 1.0, 0.3333, 0.5, 0.3333, 0.5, 0.2917, 0.5, 0.2917, 0.5, 0.3302, 0.5099, 0.3302, 0.9901, 0.2948, 0.9901, 0.2948, 0.5099, 0.2917, 0.5, 0.2917, 0.5, 0.2917, 1.0, 0.2917, 1.0, 0.25, 1.0, 0.25, 1.0, 0.25, 0.5, 0.25, 0.5, 0.2917, 1.0, 0.2917, 1.0, 0.3333, 1.0, 0.3333, 1.0, 0.25, 0.5, 0.25, 0.5, 0.2083, 0.5, 0.2083, 0.5, 0.2468, 0.5099, 0.2468, 0.9901, 0.2115, 0.9901, 0.2115, 0.5099, 0.2083, 0.5, 0.2083, 0.5, 0.2083, 1.0, 0.2083, 1.0, 0.1667, 1.0, 0.1667, 1.0, 0.1667, 0.5, 0.1667, 0.5, 0.2083, 1.0, 0.2083, 1.0, 0.25, 1.0, 0.25, 1.0, 0.1667, 0.5, 0.1667, 0.5, 0.125, 0.5, 0.125, 0.5, 0.1635, 0.5099, 0.1635, 0.9901, 0.1282, 0.9901, 0.1282, 0.5099, 0.125, 0.5, 0.125, 0.5, 0.125, 1.0, 0.125, 1.0, 0.08333, 1.0, 0.08333, 1.0, 0.08333, 0.5, 0.08333, 0.5, 0.125, 1.0, 0.125, 1.0, 0.1667, 1.0, 0.1667, 1.0, 0.08333, 0.5, 0.08333, 0.5, 0.04167, 0.5, 0.04167, 0.5, 0.08016, 0.5099, 0.08016, 0.9901, 0.04484, 0.9901, 0.04484, 0.5099, 0.04167, 0.5, 0.04167, 0.5, 0.04167, 1.0, 0.04167, 1.0, 0.25, 0.4471, 0.301, 0.4404, 0.3121, 0.4818, 0.25, 0.49, 0.04167, 1.0, 0.04167, 1.0, 0.08333, 1.0, 0.08333, 1.0, 0.5448, 0.5099, 0.5448, 0.9901, 0.5417, 1.0, 0.5417, 0.5, 0.5802, 0.9901, 0.5802, 0.5099, 0.5833, 0.5, 0.5833, 1.0, 0.6282, 0.5099, 0.6282, 0.9901, 0.625, 1.0, 0.625, 0.5, 0.6635, 0.9901, 0.6635, 0.5099, 0.6667, 0.5, 0.6667, 1.0, 0.7115, 0.5099, 0.7115, 0.9901, 0.7083, 1.0, 0.7083, 0.5, 0.7468, 0.9901, 0.7468, 0.5099, 0.75, 0.5, 0.75, 1.0, 0.7948, 0.5099, 0.7948, 0.9901, 0.7917, 1.0, 0.7917, 0.5, 0.8302, 0.9901, 0.8302, 0.5099, 0.8333, 0.5, 0.8333, 1.0, 0.8782, 0.5099, 0.8782, 0.9901, 0.875, 1.0, 0.875, 0.5, 0.9135, 0.9901, 0.9135, 0.5099, 0.9167, 0.5, 0.9167, 1.0, 0.9615, 0.5099, 0.9615, 0.9901, 0.9583, 1.0, 0.9583, 0.5, 0.9135, 0.5099, 0.8782, 0.5099, 0.875, 0.5, 0.9167, 0.5, 0.7115, 0.9901, 0.7468, 0.9901, 0.75, 1.0, 0.7083, 1.0, 0.7468, 0.5099, 0.7115, 0.5099, 0.7083, 0.5, 0.75, 0.5, 0.5448, 0.9901, 0.5802, 0.9901, 0.5833, 1.0, 0.5417, 1.0, 0.8782, 0.9901, 0.9135, 0.9901, 0.9167, 1.0, 0.875, 1.0, 0.6635, 0.5099, 0.6282, 0.5099, 0.625, 0.5, 0.6667, 0.5, 0.8302, 0.5099, 0.7948, 0.5099, 0.7917, 0.5, 0.8333, 0.5, 0.6282, 0.9901, 0.6635, 0.9901, 0.6667, 1.0, 0.625, 1.0, 0.9968, 0.5099, 0.9615, 0.5099, 0.9583, 0.5, 1.0, 0.5, 0.7948, 0.9901, 0.8302, 0.9901, 0.8333, 1.0, 0.7917, 1.0, 0.9615, 0.9901, 0.9968, 0.9901, 1.0, 1.0, 0.9583, 1.0, 0.9968, 0.9901, 0.9968, 0.5099, 1.0, 0.5, 1.0, 1.0, 0.5802, 0.5099, 0.5448, 0.5099, 0.5417, 0.5, 0.5833, 0.5, 0.4968, 0.9901, 0.4968, 0.5099, 0.5, 0.5, 0.5, 1.0, 0.4615, 0.9901, 0.4968, 0.9901, 0.5, 1.0, 0.4583, 1.0, 0.4615, 0.5099, 0.4615, 0.9901, 0.4583, 1.0, 0.4583, 0.5, 0.4968, 0.5099, 0.4615, 0.5099, 0.4583, 0.5, 0.5, 0.5, 0.4135, 0.9901, 0.4135, 0.5099, 0.4167, 0.5, 0.4167, 1.0, 0.3782, 0.9901, 0.4135, 0.9901, 0.4167, 1.0, 0.375, 1.0, 0.3782, 0.5099, 0.3782, 0.9901, 0.375, 1.0, 0.375, 0.5, 0.4135, 0.5099, 0.3782, 0.5099, 0.375, 0.5, 0.4167, 0.5, 0.3302, 0.9901, 0.3302, 0.5099, 0.3333, 0.5, 0.3333, 1.0, 0.2948, 0.9901, 0.3302, 0.9901, 0.3333, 1.0, 0.2917, 1.0, 0.2948, 0.5099, 0.2948, 0.9901, 0.2917, 1.0, 0.2917, 0.5, 0.3302, 0.5099, 0.2948, 0.5099, 0.2917, 0.5, 0.3333, 0.5, 0.2468, 0.9901, 0.2468, 0.5099, 0.25, 0.5, 0.25, 1.0, 0.2115, 0.9901, 0.2468, 0.9901, 0.25, 1.0, 0.2083, 1.0, 0.2115, 0.5099, 0.2115, 0.9901, 0.2083, 1.0, 0.2083, 0.5, 0.2468, 0.5099, 0.2115, 0.5099, 0.2083, 0.5, 0.25, 0.5, 0.1635, 0.9901, 0.1635, 0.5099, 0.1667, 0.5, 0.1667, 1.0, 0.1282, 0.9901, 0.1635, 0.9901, 0.1667, 1.0, 0.125, 1.0, 0.1282, 0.5099, 0.1282, 0.9901, 0.125, 1.0, 0.125, 0.5, 0.1635, 0.5099, 0.1282, 0.5099, 0.125, 0.5, 0.1667, 0.5, 0.08016, 0.9901, 0.08016, 0.5099, 0.08333, 0.5, 0.08333, 1.0, 0.04484, 0.9901, 0.08016, 0.9901, 0.08333, 1.0, 0.04167, 1.0, 0.04484, 0.5099, 0.04484, 0.9901, 0.04167, 1.0, 0.04167, 0.5, 0.08016, 0.5099, 0.04484, 0.5099, 0.04167, 0.5, 0.08333, 0.5, 0.5833, 0.5, 0.5833, 0.5, 0.5417, 0.5, 0.5417, 0.5])
me_x.use_remesh_fix_poles = True
me_x.use_remesh_preserve_attributes = False
me_x.update()

# ---- objects
ob_light = bpy.data.objects.new('Light', light_light)
ob_camera = bpy.data.objects.new('Camera', cam_camera)
ob_x = bpy.data.objects.new('柱体', me_x)

# ---- transforms, parenting, visibility, modifiers, constraints
ob_light.location = (4.076, 1.005, 5.904)
ob_light.rotation_euler = (0.6503, 0.05522, 1.866)
ob_light.lock_rotations_4d = False
ob_light.empty_display_type = 'ARROWS'
ob_light.color = (0.0, 0.0, 0.0, 0.0)
ob_light.lineart.crease_threshold = 0.0
ob_camera.location = (7.359, -6.926, 4.958)
ob_camera.rotation_euler = (1.109, 0.0, 0.8149)
ob_camera.lock_rotations_4d = False
ob_camera.empty_display_type = 'ARROWS'
ob_camera.color = (0.0, 0.0, 0.0, 0.0)
ob_camera.display_type = 'WIRE'
ob_camera.lineart.crease_threshold = 0.0
ob_x.location = (0.0, 0.0, 0.0)

# ---- collection membership
col_collection.objects.link(ob_light)
col_collection.objects.link(ob_camera)
col_collection.objects.link(ob_x)

# ---- scene / render settings (as saved in the file)
scene.camera = ob_camera
scene.frame_start = 1; scene.frame_end = 250; scene.frame_set(1)
scene.render.engine = 'BLENDER_EEVEE_NEXT'
scene.cycles.sampling_pattern = 'TABULATED_SOBOL'
scene.cycles.use_light_tree = False
scene.view_settings.view_transform = 'Standard'
bpy.context.view_layer.update()
